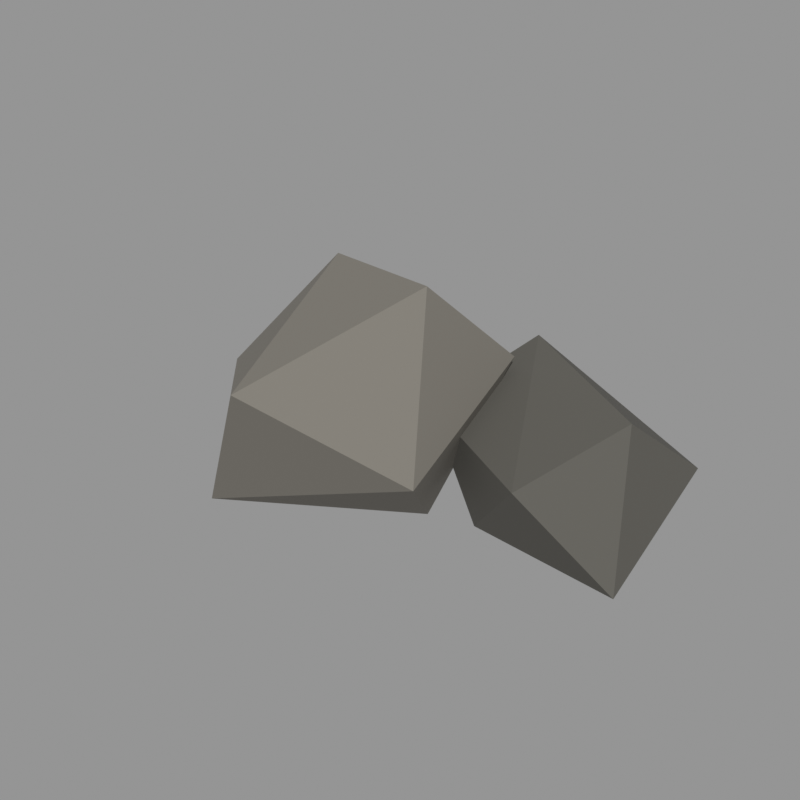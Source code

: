 # Source: 08.blend  (saved by Blender 5.2.45; exported with 4.5.12 LTS)
import bpy
from mathutils import Matrix  # noqa: F401  (used for matrix-valued properties, if any)

bpy.ops.wm.read_factory_settings(use_empty=True)
scene = bpy.context.scene
scene.name = 'Scene'

# ---- materials (node trees are filled in below, after node groups)
mat_stone_grey = bpy.data.materials.new('stone_grey')
mat_stone_grey.use_backface_culling = True
mat_stone_grey.diffuse_color = (0.1946, 0.1812, 0.1559, 1.0)
mat_stone_dark = bpy.data.materials.new('stone_dark')
mat_stone_dark.use_backface_culling = True
mat_stone_dark.diffuse_color = (0.09759, 0.09306, 0.08022, 1.0)

# ---- material node trees
mat_stone_grey.use_nodes = True; mat_stone_grey.node_tree.nodes.clear()
_N = mat_stone_grey.node_tree.nodes; _L = mat_stone_grey.node_tree.links
n0 = _N.new('ShaderNodeBsdfPrincipled'); n0.name = 'Principled BSDF'; n0.location = (-200, 100)
n0.inputs[0].default_value = (0.1946, 0.1812, 0.1559, 1.0)
n0.inputs[2].default_value = 0.85
n0.inputs[10].default_value = 0.005
n1 = _N.new('ShaderNodeOutputMaterial'); n1.name = 'Material Output'; n1.location = (200, 100)
_L.new(n0.outputs[0], n1.inputs[0])
n1.is_active_output = True
mat_stone_dark.use_nodes = True; mat_stone_dark.node_tree.nodes.clear()
_N = mat_stone_dark.node_tree.nodes; _L = mat_stone_dark.node_tree.links
n0 = _N.new('ShaderNodeBsdfPrincipled'); n0.name = 'Principled BSDF'; n0.location = (-200, 100)
n0.inputs[0].default_value = (0.09759, 0.09306, 0.08022, 1.0)
n0.inputs[2].default_value = 0.85
n0.inputs[10].default_value = 0.005
n1 = _N.new('ShaderNodeOutputMaterial'); n1.name = 'Material Output'; n1.location = (200, 100)
_L.new(n0.outputs[0], n1.inputs[0])
n1.is_active_output = True

# ---- meshes
me_08 = bpy.data.meshes.new('石头_08')
me_08.from_pydata([(0.1113, -0.01959, 0.7787), (-0.3916, 0.1702, 0.7074), (-0.08735, -0.5673, 0.5973), (0.1744, 0.3294, 0.464), (-0.603, -0.08758, 0.3744), (0.2295, -0.2192, 0.2714), (-0.278, 0.3964, 0.1616), (-0.3888, -0.4138, 0.09347), (0.07235, 0.04689, 0.0), (0.6265, 0.2404, 0.4264), (0.1547, 0.4897, 0.4758), (0.4707, -0.1014, 0.3046), (0.6964, 0.5673, 0.1633), (-0.02422, 0.1743, 0.2994), (0.7284, 0.03803, 0.0), (0.2725, 0.491, 0.0482), (0.2341, 0.06674, 0.01439), (-0.3946, 0.3204, 0.372), (-0.7146, 0.4712, 0.3072), (-0.498, 0.05671, 0.2459), (-0.3398, 0.5294, 0.1833), (-0.7284, 0.2892, 0.126), (-0.2751, 0.1828, 0.07907), (-0.5605, 0.436, 0.0)], [], [(7, 2, 4), (2, 1, 4), (1, 6, 4), (6, 7, 4), (6, 8, 7), (8, 5, 7), (5, 2, 7), (5, 0, 2), (0, 1, 2), (0, 3, 1), (3, 6, 1), (3, 8, 6), (3, 5, 8), (3, 0, 5), (9, 14, 12), (14, 15, 12), (15, 10, 12), (10, 9, 12), (11, 14, 9), (10, 11, 9), (11, 16, 14), (16, 15, 14), (16, 13, 15), (13, 10, 15), (13, 11, 10), (13, 16, 11), (22, 19, 21), (19, 18, 21), (18, 23, 21), (23, 22, 21), (23, 20, 22), (20, 17, 22), (17, 19, 22), (17, 18, 19), (20, 23, 18), (17, 20, 18)])
me_08.polygons.foreach_set('material_index', [0, 0, 0, 0, 0, 0, 0, 0, 0, 0, 0, 0, 0, 0, 1, 1, 1, 1, 1, 1, 1, 1, 1, 1, 1, 1, 0, 0, 0, 0, 0, 0, 0, 0, 0, 0])
me_08.materials.append(mat_stone_grey)
me_08.materials.append(mat_stone_dark)
me_08.update()

# ---- objects
ob_08 = bpy.data.objects.new('石头_08', me_08)

# ---- transforms, parenting, visibility, modifiers, constraints
ob_08.location = (0.0, 0.0, 0.0)

# ---- collection membership
scene.collection.objects.link(ob_08)

# ---- scene / render settings (as saved in the file)
scene.frame_start = 1; scene.frame_end = 250; scene.frame_set(1)
scene.render.engine = 'CYCLES'
scene.render.resolution_x = 640
scene.render.resolution_y = 640
scene.render.bake_bias = 0.0
scene.render.bake_samples = 0
scene.render.compositor_device = 'GPU'
scene.cycles.samples = 24
scene.eevee.use_volume_custom_range = False
scene.eevee.fast_gi_thickness_near = 0.1
scene.eevee.fast_gi_thickness_far = 0.0
scene.eevee.ray_tracing_options.screen_trace_thickness = 0.1
scene.view_settings.view_transform = 'Standard'
bpy.context.view_layer.update()

# ---- added for rendering (the .blend has no active camera and no usable light): camera, sun + grey world if the file has none
cam_auto = bpy.data.cameras.new('AutoCamera')
cam_auto.lens = 50.0
cam_auto.sensor_width = 36.0
cam_auto.clip_end = 1000.0
ob_auto_camera = bpy.data.objects.new('AutoCamera', cam_auto)
scene.collection.objects.link(ob_auto_camera)
ob_auto_camera.location = (1.85411, -2.22493, 1.87263)
ob_auto_camera.rotation_euler = (1.09748, -7.21219e-08, 0.694738)
scene.camera = ob_auto_camera
light_auto_sun = bpy.data.lights.new('AutoSun', 'SUN')
light_auto_sun.energy = 3.0
light_auto_sun.angle = 0.0523599
ob_auto_sun = bpy.data.objects.new('AutoSun', light_auto_sun)
scene.collection.objects.link(ob_auto_sun)
ob_auto_sun.rotation_euler = (0.872665, 0.174533, 0.523599)
if scene.world is None:
    world_auto = bpy.data.worlds.new('AutoWorld')
    world_auto.color = (0.3, 0.3, 0.3)
    scene.world = world_auto
bpy.context.view_layer.update()
